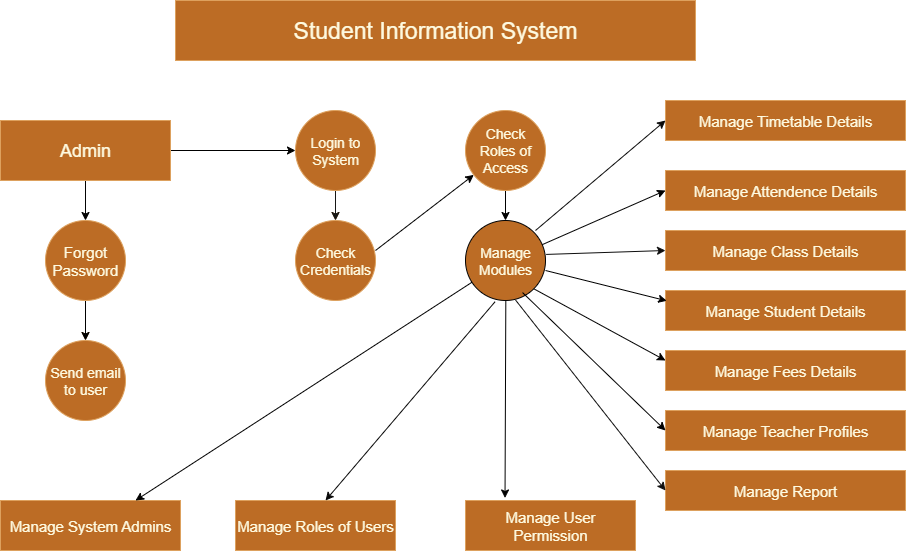

The diagram above was exported from draw.io. Its source (the exported page's mxGraphModel, read from the mxfile embedded in the PNG):
<mxGraphModel dx="2076" dy="661" grid="1" gridSize="10" guides="1" tooltips="1" connect="1" arrows="1" fold="1" page="1" pageScale="1" pageWidth="850" pageHeight="1100" math="0" shadow="0">
  <root>
    <mxCell id="0" />
    <mxCell id="1" parent="0" />
    <mxCell id="fD8w3YrKljlJ6_ySQN07-1" value="&lt;font style=&quot;font-size: 23px;&quot;&gt;Student Information System&lt;/font&gt;" style="rounded=0;whiteSpace=wrap;html=1;fillColor=#BC6C25;fontColor=#FEFAE0;strokeColor=#DDA15E;labelBackgroundColor=none;" parent="1" vertex="1">
      <mxGeometry x="150" y="20" width="520" height="60" as="geometry" />
    </mxCell>
    <mxCell id="fD8w3YrKljlJ6_ySQN07-2" value="&lt;font style=&quot;font-size: 14px;&quot;&gt;Manage Modules&lt;/font&gt;" style="ellipse;whiteSpace=wrap;html=1;aspect=fixed;labelBackgroundColor=none;fillColor=#BC6C25;strokeColor=light-dark(#030303, #89551c);fontColor=#FEFAE0;" parent="1" vertex="1">
      <mxGeometry x="440" y="240" width="80" height="80" as="geometry" />
    </mxCell>
    <mxCell id="fD8w3YrKljlJ6_ySQN07-3" value="&lt;font style=&quot;font-size: 14px;&quot;&gt;Check Credentials&lt;/font&gt;" style="ellipse;whiteSpace=wrap;html=1;aspect=fixed;labelBackgroundColor=none;fillColor=#BC6C25;strokeColor=#DDA15E;fontColor=#FEFAE0;" parent="1" vertex="1">
      <mxGeometry x="270" y="240" width="80" height="80" as="geometry" />
    </mxCell>
    <mxCell id="xeWYXa3R-OVPdruMyPi2-24" value="" style="edgeStyle=orthogonalEdgeStyle;rounded=0;orthogonalLoop=1;jettySize=auto;html=1;strokeColor=#000000;fontColor=default;fillColor=#BC6C25;labelBackgroundColor=none;" edge="1" parent="1" source="fD8w3YrKljlJ6_ySQN07-4" target="fD8w3YrKljlJ6_ySQN07-2">
      <mxGeometry relative="1" as="geometry" />
    </mxCell>
    <mxCell id="fD8w3YrKljlJ6_ySQN07-4" value="&lt;font style=&quot;font-size: 14px;&quot;&gt;Check Roles of Access&lt;/font&gt;" style="ellipse;whiteSpace=wrap;html=1;aspect=fixed;labelBackgroundColor=none;fillColor=#BC6C25;strokeColor=#DDA15E;fontColor=#FEFAE0;" parent="1" vertex="1">
      <mxGeometry x="440" y="130" width="80" height="80" as="geometry" />
    </mxCell>
    <mxCell id="xeWYXa3R-OVPdruMyPi2-16" value="" style="edgeStyle=orthogonalEdgeStyle;rounded=0;orthogonalLoop=1;jettySize=auto;html=1;strokeColor=#DDA15E;fontColor=default;fillColor=#BC6C25;labelBackgroundColor=none;" edge="1" parent="1" source="fD8w3YrKljlJ6_ySQN07-5" target="fD8w3YrKljlJ6_ySQN07-3">
      <mxGeometry relative="1" as="geometry" />
    </mxCell>
    <mxCell id="xeWYXa3R-OVPdruMyPi2-34" value="" style="edgeStyle=orthogonalEdgeStyle;rounded=0;orthogonalLoop=1;jettySize=auto;html=1;strokeColor=light-dark(#171716, #89551c);fontColor=#FEFAE0;fillColor=#BC6C25;" edge="1" parent="1" source="fD8w3YrKljlJ6_ySQN07-5" target="fD8w3YrKljlJ6_ySQN07-3">
      <mxGeometry relative="1" as="geometry" />
    </mxCell>
    <mxCell id="fD8w3YrKljlJ6_ySQN07-5" value="&lt;font style=&quot;font-size: 14px;&quot;&gt;Login to System&lt;/font&gt;" style="ellipse;whiteSpace=wrap;html=1;aspect=fixed;fillColor=#BC6C25;fontColor=#FEFAE0;strokeColor=#DDA15E;labelBackgroundColor=none;" parent="1" vertex="1">
      <mxGeometry x="270" y="130" width="80" height="80" as="geometry" />
    </mxCell>
    <mxCell id="xeWYXa3R-OVPdruMyPi2-14" value="" style="edgeStyle=orthogonalEdgeStyle;rounded=0;orthogonalLoop=1;jettySize=auto;html=1;strokeColor=light-dark(#030303, #89551c);fontColor=default;fillColor=#BC6C25;labelBackgroundColor=none;" edge="1" parent="1" source="fD8w3YrKljlJ6_ySQN07-6" target="fD8w3YrKljlJ6_ySQN07-7">
      <mxGeometry relative="1" as="geometry" />
    </mxCell>
    <mxCell id="xeWYXa3R-OVPdruMyPi2-15" style="edgeStyle=orthogonalEdgeStyle;rounded=0;orthogonalLoop=1;jettySize=auto;html=1;strokeColor=#000000;fontColor=default;fillColor=#BC6C25;labelBackgroundColor=none;" edge="1" parent="1" source="fD8w3YrKljlJ6_ySQN07-6" target="fD8w3YrKljlJ6_ySQN07-5">
      <mxGeometry relative="1" as="geometry" />
    </mxCell>
    <mxCell id="fD8w3YrKljlJ6_ySQN07-6" value="&lt;font style=&quot;font-size: 18px;&quot;&gt;Admin&lt;/font&gt;" style="rounded=0;whiteSpace=wrap;html=1;strokeColor=#DDA15E;fontColor=#FEFAE0;fillColor=#BC6C25;labelBackgroundColor=none;" parent="1" vertex="1">
      <mxGeometry x="-25" y="140" width="170" height="60" as="geometry" />
    </mxCell>
    <mxCell id="xeWYXa3R-OVPdruMyPi2-11" value="" style="edgeStyle=orthogonalEdgeStyle;rounded=0;orthogonalLoop=1;jettySize=auto;html=1;strokeColor=#DDA15E;fontColor=default;fillColor=#BC6C25;labelBackgroundColor=none;" edge="1" parent="1" source="fD8w3YrKljlJ6_ySQN07-7" target="fD8w3YrKljlJ6_ySQN07-8">
      <mxGeometry relative="1" as="geometry" />
    </mxCell>
    <mxCell id="xeWYXa3R-OVPdruMyPi2-13" value="" style="edgeStyle=orthogonalEdgeStyle;rounded=0;orthogonalLoop=1;jettySize=auto;html=1;strokeColor=#000000;fontColor=default;fillColor=#BC6C25;labelBackgroundColor=none;" edge="1" parent="1" source="fD8w3YrKljlJ6_ySQN07-7" target="fD8w3YrKljlJ6_ySQN07-8">
      <mxGeometry relative="1" as="geometry" />
    </mxCell>
    <mxCell id="fD8w3YrKljlJ6_ySQN07-7" value="&lt;font style=&quot;font-size: 15px;&quot;&gt;Forgot Password&lt;/font&gt;" style="ellipse;whiteSpace=wrap;html=1;aspect=fixed;strokeColor=#DDA15E;fontColor=#FEFAE0;fillColor=#BC6C25;labelBackgroundColor=none;" parent="1" vertex="1">
      <mxGeometry x="20" y="240" width="80" height="80" as="geometry" />
    </mxCell>
    <mxCell id="fD8w3YrKljlJ6_ySQN07-8" value="&lt;font style=&quot;font-size: 14px;&quot;&gt;Send email to user&lt;/font&gt;" style="ellipse;whiteSpace=wrap;html=1;aspect=fixed;strokeColor=#DDA15E;fontColor=#FEFAE0;fillColor=#BC6C25;labelBackgroundColor=none;" parent="1" vertex="1">
      <mxGeometry x="20" y="360" width="80" height="80" as="geometry" />
    </mxCell>
    <mxCell id="fD8w3YrKljlJ6_ySQN07-9" value="&lt;font style=&quot;font-size: 15px;&quot;&gt;Manage Timetable Details&lt;/font&gt;" style="rounded=0;whiteSpace=wrap;html=1;strokeColor=#DDA15E;fontColor=#FEFAE0;fillColor=#BC6C25;labelBackgroundColor=none;" parent="1" vertex="1">
      <mxGeometry x="640" y="120" width="240" height="40" as="geometry" />
    </mxCell>
    <mxCell id="fD8w3YrKljlJ6_ySQN07-10" value="&lt;font style=&quot;font-size: 15px;&quot;&gt;Manage Attendence Details&lt;/font&gt;" style="rounded=0;whiteSpace=wrap;html=1;strokeColor=#DDA15E;fontColor=#FEFAE0;fillColor=#BC6C25;labelBackgroundColor=none;" parent="1" vertex="1">
      <mxGeometry x="640" y="190" width="240" height="40" as="geometry" />
    </mxCell>
    <mxCell id="fD8w3YrKljlJ6_ySQN07-11" value="&lt;font style=&quot;font-size: 15px;&quot;&gt;Manage Class Details&lt;/font&gt;" style="rounded=0;whiteSpace=wrap;html=1;strokeColor=#DDA15E;fontColor=#FEFAE0;fillColor=#BC6C25;labelBackgroundColor=none;" parent="1" vertex="1">
      <mxGeometry x="640" y="250" width="240" height="40" as="geometry" />
    </mxCell>
    <mxCell id="fD8w3YrKljlJ6_ySQN07-12" style="edgeStyle=orthogonalEdgeStyle;rounded=0;orthogonalLoop=1;jettySize=auto;html=1;exitX=0.5;exitY=1;exitDx=0;exitDy=0;strokeColor=#DDA15E;fontColor=default;fillColor=#BC6C25;labelBackgroundColor=none;" parent="1" source="fD8w3YrKljlJ6_ySQN07-11" target="fD8w3YrKljlJ6_ySQN07-11" edge="1">
      <mxGeometry relative="1" as="geometry" />
    </mxCell>
    <mxCell id="xeWYXa3R-OVPdruMyPi2-2" value="&lt;font style=&quot;font-size: 15px;&quot;&gt;Manage Report&lt;/font&gt;" style="rounded=0;whiteSpace=wrap;html=1;strokeColor=#DDA15E;fontColor=#FEFAE0;fillColor=#BC6C25;labelBackgroundColor=none;" vertex="1" parent="1">
      <mxGeometry x="640" y="490" width="240" height="40" as="geometry" />
    </mxCell>
    <mxCell id="xeWYXa3R-OVPdruMyPi2-3" value="&lt;font style=&quot;font-size: 15px;&quot;&gt;Manage Fees Details&lt;/font&gt;" style="rounded=0;whiteSpace=wrap;html=1;strokeColor=#DDA15E;fontColor=#FEFAE0;fillColor=#BC6C25;labelBackgroundColor=none;" vertex="1" parent="1">
      <mxGeometry x="640" y="370" width="240" height="40" as="geometry" />
    </mxCell>
    <mxCell id="xeWYXa3R-OVPdruMyPi2-4" value="&lt;font style=&quot;font-size: 15px;&quot;&gt;Manage Student Details&lt;/font&gt;" style="rounded=0;whiteSpace=wrap;html=1;strokeColor=#DDA15E;fontColor=#FEFAE0;fillColor=#BC6C25;labelBackgroundColor=none;" vertex="1" parent="1">
      <mxGeometry x="640" y="310" width="240" height="40" as="geometry" />
    </mxCell>
    <mxCell id="xeWYXa3R-OVPdruMyPi2-6" value="&lt;font style=&quot;font-size: 15px;&quot;&gt;Manage Teacher Profiles&lt;/font&gt;" style="rounded=0;whiteSpace=wrap;html=1;strokeColor=#DDA15E;fontColor=#FEFAE0;fillColor=#BC6C25;labelBackgroundColor=none;" vertex="1" parent="1">
      <mxGeometry x="640" y="430" width="240" height="40" as="geometry" />
    </mxCell>
    <mxCell id="xeWYXa3R-OVPdruMyPi2-7" value="&lt;font style=&quot;font-size: 15px;&quot;&gt;Manage System Admins&lt;/font&gt;" style="rounded=0;whiteSpace=wrap;html=1;strokeColor=#DDA15E;fontColor=#FEFAE0;fillColor=#BC6C25;labelBackgroundColor=none;" vertex="1" parent="1">
      <mxGeometry x="-25" y="520" width="180" height="50" as="geometry" />
    </mxCell>
    <mxCell id="xeWYXa3R-OVPdruMyPi2-8" value="&lt;font style=&quot;font-size: 15px;&quot;&gt;Manage Roles of Users&lt;/font&gt;" style="rounded=0;whiteSpace=wrap;html=1;strokeColor=#DDA15E;fontColor=#FEFAE0;fillColor=#BC6C25;labelBackgroundColor=none;" vertex="1" parent="1">
      <mxGeometry x="210" y="520" width="160" height="50" as="geometry" />
    </mxCell>
    <mxCell id="xeWYXa3R-OVPdruMyPi2-9" value="&lt;font style=&quot;font-size: 15px;&quot;&gt;Manage User Permission&lt;/font&gt;" style="rounded=0;whiteSpace=wrap;html=1;strokeColor=#DDA15E;fontColor=#FEFAE0;fillColor=#BC6C25;labelBackgroundColor=none;" vertex="1" parent="1">
      <mxGeometry x="440" y="520" width="170" height="50" as="geometry" />
    </mxCell>
    <mxCell id="xeWYXa3R-OVPdruMyPi2-19" value="" style="endArrow=classic;html=1;rounded=0;strokeColor=#000000;fontColor=default;fillColor=#BC6C25;labelBackgroundColor=none;" edge="1" parent="1" target="fD8w3YrKljlJ6_ySQN07-4">
      <mxGeometry width="50" height="50" relative="1" as="geometry">
        <mxPoint x="350" y="270" as="sourcePoint" />
        <mxPoint x="400" y="220" as="targetPoint" />
      </mxGeometry>
    </mxCell>
    <mxCell id="xeWYXa3R-OVPdruMyPi2-21" value="" style="endArrow=classic;html=1;rounded=0;strokeColor=light-dark(#000000,#89551C);fontColor=default;fillColor=#BC6C25;entryX=0.367;entryY=-0.03;entryDx=0;entryDy=0;entryPerimeter=0;exitX=0.627;exitY=1.015;exitDx=0;exitDy=0;exitPerimeter=0;labelBackgroundColor=none;" edge="1" parent="1">
      <mxGeometry width="50" height="50" relative="1" as="geometry">
        <mxPoint x="480.3199999999999" y="319.99999999999994" as="sourcePoint" />
        <mxPoint x="479.5199999999999" y="517.47" as="targetPoint" />
      </mxGeometry>
    </mxCell>
    <mxCell id="xeWYXa3R-OVPdruMyPi2-22" value="" style="endArrow=classic;html=1;rounded=0;strokeColor=light-dark(#080808, #89551c);fontColor=default;fillColor=#BC6C25;exitX=0.37;exitY=1.015;exitDx=0;exitDy=0;exitPerimeter=0;labelBackgroundColor=none;" edge="1" parent="1" source="fD8w3YrKljlJ6_ySQN07-2">
      <mxGeometry width="50" height="50" relative="1" as="geometry">
        <mxPoint x="360" y="390" as="sourcePoint" />
        <mxPoint x="300" y="520" as="targetPoint" />
      </mxGeometry>
    </mxCell>
    <mxCell id="xeWYXa3R-OVPdruMyPi2-23" value="" style="endArrow=classic;html=1;rounded=0;strokeColor=light-dark(#000000,#89551C);fontColor=default;fillColor=#BC6C25;entryX=0.75;entryY=0;entryDx=0;entryDy=0;labelBackgroundColor=none;" edge="1" parent="1" source="fD8w3YrKljlJ6_ySQN07-2" target="xeWYXa3R-OVPdruMyPi2-7">
      <mxGeometry width="50" height="50" relative="1" as="geometry">
        <mxPoint x="270" y="460" as="sourcePoint" />
        <mxPoint x="100" y="520" as="targetPoint" />
      </mxGeometry>
    </mxCell>
    <mxCell id="xeWYXa3R-OVPdruMyPi2-25" value="" style="endArrow=classic;html=1;rounded=0;strokeColor=light-dark(#0a0a0a, #89551c);fontColor=default;fillColor=#BC6C25;entryX=0;entryY=0.5;entryDx=0;entryDy=0;labelBackgroundColor=none;" edge="1" parent="1" target="fD8w3YrKljlJ6_ySQN07-9">
      <mxGeometry width="50" height="50" relative="1" as="geometry">
        <mxPoint x="510" y="250" as="sourcePoint" />
        <mxPoint x="560" y="200" as="targetPoint" />
      </mxGeometry>
    </mxCell>
    <mxCell id="xeWYXa3R-OVPdruMyPi2-26" value="" style="endArrow=classic;html=1;rounded=0;strokeColor=light-dark(#000000,#89551C);fontColor=default;fillColor=#BC6C25;entryX=0;entryY=0.5;entryDx=0;entryDy=0;labelBackgroundColor=none;" edge="1" parent="1" source="fD8w3YrKljlJ6_ySQN07-2" target="fD8w3YrKljlJ6_ySQN07-10">
      <mxGeometry width="50" height="50" relative="1" as="geometry">
        <mxPoint x="530" y="260" as="sourcePoint" />
        <mxPoint x="570" y="230" as="targetPoint" />
      </mxGeometry>
    </mxCell>
    <mxCell id="xeWYXa3R-OVPdruMyPi2-27" value="" style="endArrow=classic;html=1;rounded=0;strokeColor=light-dark(#0d0d0d, #89551c);fontColor=default;fillColor=#BC6C25;exitX=1.008;exitY=0.424;exitDx=0;exitDy=0;exitPerimeter=0;entryX=0;entryY=0.5;entryDx=0;entryDy=0;labelBackgroundColor=none;" edge="1" parent="1" source="fD8w3YrKljlJ6_ySQN07-2" target="fD8w3YrKljlJ6_ySQN07-11">
      <mxGeometry width="50" height="50" relative="1" as="geometry">
        <mxPoint x="550" y="310" as="sourcePoint" />
        <mxPoint x="600" y="260" as="targetPoint" />
      </mxGeometry>
    </mxCell>
    <mxCell id="xeWYXa3R-OVPdruMyPi2-28" value="" style="endArrow=classic;html=1;rounded=0;strokeColor=light-dark(#000000,#89551C);fontColor=default;fillColor=#BC6C25;entryX=0;entryY=0.25;entryDx=0;entryDy=0;labelBackgroundColor=none;" edge="1" parent="1">
      <mxGeometry width="50" height="50" relative="1" as="geometry">
        <mxPoint x="519.9957000058002" y="290.00142500145006" as="sourcePoint" />
        <mxPoint x="641.19" y="320.3" as="targetPoint" />
      </mxGeometry>
    </mxCell>
    <mxCell id="xeWYXa3R-OVPdruMyPi2-29" value="" style="endArrow=classic;html=1;rounded=0;strokeColor=#000000;fontColor=default;fillColor=#BC6C25;exitX=1;exitY=1;exitDx=0;exitDy=0;entryX=0;entryY=0.25;entryDx=0;entryDy=0;labelBackgroundColor=none;" edge="1" parent="1" source="fD8w3YrKljlJ6_ySQN07-2" target="xeWYXa3R-OVPdruMyPi2-3">
      <mxGeometry width="50" height="50" relative="1" as="geometry">
        <mxPoint x="510" y="390" as="sourcePoint" />
        <mxPoint x="560" y="340" as="targetPoint" />
      </mxGeometry>
    </mxCell>
    <mxCell id="xeWYXa3R-OVPdruMyPi2-30" value="" style="endArrow=classic;html=1;rounded=0;strokeColor=#000000;fontColor=default;fillColor=#BC6C25;entryX=0;entryY=0.5;entryDx=0;entryDy=0;exitX=0.713;exitY=0.901;exitDx=0;exitDy=0;exitPerimeter=0;labelBackgroundColor=none;" edge="1" parent="1" source="fD8w3YrKljlJ6_ySQN07-2" target="xeWYXa3R-OVPdruMyPi2-6">
      <mxGeometry width="50" height="50" relative="1" as="geometry">
        <mxPoint x="560" y="430" as="sourcePoint" />
        <mxPoint x="610" y="380" as="targetPoint" />
      </mxGeometry>
    </mxCell>
    <mxCell id="xeWYXa3R-OVPdruMyPi2-32" value="" style="endArrow=classic;html=1;rounded=0;strokeColor=light-dark(#0f0f0f, #89551c);fontColor=default;fillColor=#BC6C25;entryX=0;entryY=0.5;entryDx=0;entryDy=0;exitX=0.627;exitY=0.996;exitDx=0;exitDy=0;exitPerimeter=0;labelBackgroundColor=none;" edge="1" parent="1" source="fD8w3YrKljlJ6_ySQN07-2" target="xeWYXa3R-OVPdruMyPi2-2">
      <mxGeometry width="50" height="50" relative="1" as="geometry">
        <mxPoint x="530" y="460" as="sourcePoint" />
        <mxPoint x="580" y="410" as="targetPoint" />
      </mxGeometry>
    </mxCell>
  </root>
</mxGraphModel>